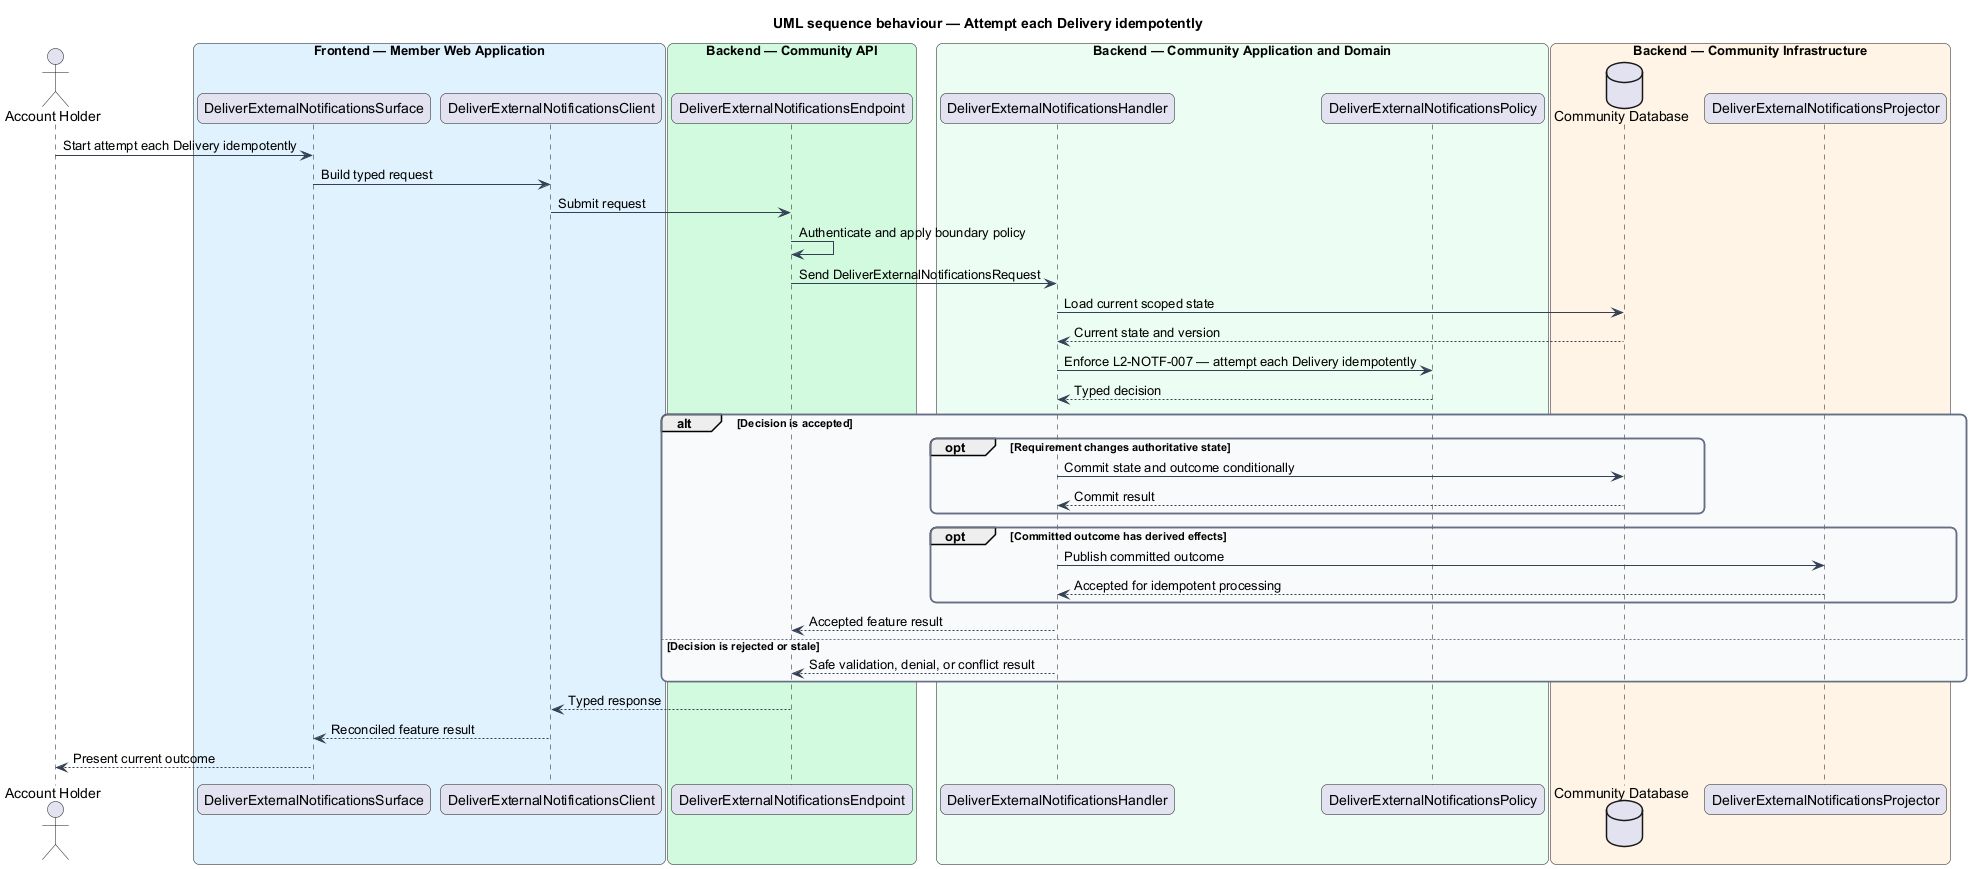

The diagram above was rendered by PlantUML. Its source (embedded in the PNG):
@startuml
title UML sequence behaviour — Attempt each Delivery idempotently
skinparam backgroundColor #FFFFFF
skinparam shadowing false
skinparam roundcorner 12
skinparam defaultFontName Arial
skinparam ArrowColor #344054
skinparam rectangle {
  BorderColor #344054
  FontColor #101828
}
skinparam package {
  BorderColor #667085
  FontColor #101828
  BackgroundColor #F9FAFB
}
actor "Account Holder" as actor
box "Frontend — Member Web Application" #E0F2FE
  participant "DeliverExternalNotificationsSurface" as surface
  participant "DeliverExternalNotificationsClient" as client
end box
box "Backend — Community API" #D1FADF
  participant "DeliverExternalNotificationsEndpoint" as endpoint
end box
box "Backend — Community Application and Domain" #ECFDF3
  participant "DeliverExternalNotificationsHandler" as handler
  participant "DeliverExternalNotificationsPolicy" as policy
end box
box "Backend — Community Infrastructure" #FFF4E5
  database "Community Database" as store
  participant "DeliverExternalNotificationsProjector" as projector
end box

actor -> surface : Start attempt each Delivery idempotently
surface -> client : Build typed request
client -> endpoint : Submit request
endpoint -> endpoint : Authenticate and apply boundary policy
endpoint -> handler : Send DeliverExternalNotificationsRequest
handler -> store : Load current scoped state
store --> handler : Current state and version
handler -> policy : Enforce L2-NOTF-007 — attempt each Delivery idempotently
policy --> handler : Typed decision
alt Decision is accepted
  opt Requirement changes authoritative state
    handler -> store : Commit state and outcome conditionally
    store --> handler : Commit result
  end
  opt Committed outcome has derived effects
    handler -> projector : Publish committed outcome
    projector --> handler : Accepted for idempotent processing
  end
  handler --> endpoint : Accepted feature result
else Decision is rejected or stale
  handler --> endpoint : Safe validation, denial, or conflict result
end
endpoint --> client : Typed response
client --> surface : Reconciled feature result
surface --> actor : Present current outcome
@enduml